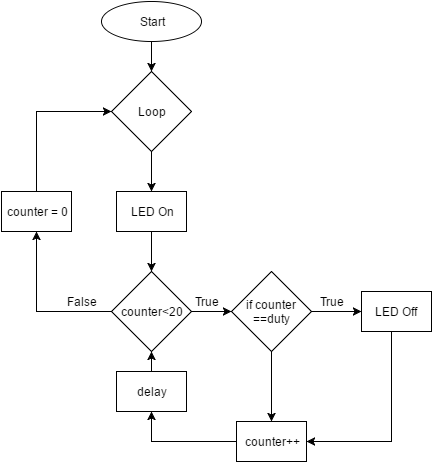

The diagram above was exported from draw.io. Its source (the exported page's mxGraphModel, read from the mxfile embedded in the PNG):
<mxGraphModel dx="786" dy="713" grid="1" gridSize="10" guides="1" tooltips="1" connect="1" arrows="1" fold="1" page="1" pageScale="1" pageWidth="826" pageHeight="1169" background="#ffffff" math="0" shadow="0">
  <root>
    <mxCell id="0" />
    <mxCell id="1" parent="0" />
    <mxCell id="4" value="" style="edgeStyle=orthogonalEdgeStyle;rounded=0;html=1;jettySize=auto;orthogonalLoop=1;" edge="1" parent="1" source="2" target="3">
      <mxGeometry relative="1" as="geometry" />
    </mxCell>
    <mxCell id="2" value="Start" style="ellipse;whiteSpace=wrap;html=1;" vertex="1" parent="1">
      <mxGeometry x="210" y="110" width="100" height="40" as="geometry" />
    </mxCell>
    <mxCell id="6" value="" style="edgeStyle=orthogonalEdgeStyle;rounded=0;html=1;jettySize=auto;orthogonalLoop=1;entryX=0.5;entryY=0;" edge="1" parent="1" source="3" target="30">
      <mxGeometry relative="1" as="geometry">
        <mxPoint x="260" y="290" as="targetPoint" />
        <Array as="points" />
      </mxGeometry>
    </mxCell>
    <mxCell id="3" value="Loop" style="rhombus;whiteSpace=wrap;html=1;" vertex="1" parent="1">
      <mxGeometry x="220" y="180" width="80" height="80" as="geometry" />
    </mxCell>
    <mxCell id="8" value="" style="edgeStyle=orthogonalEdgeStyle;rounded=0;html=1;jettySize=auto;orthogonalLoop=1;exitX=0.5;exitY=1;" edge="1" parent="1" source="30" target="7">
      <mxGeometry relative="1" as="geometry">
        <mxPoint x="260" y="350" as="sourcePoint" />
        <Array as="points" />
      </mxGeometry>
    </mxCell>
    <mxCell id="16" style="edgeStyle=orthogonalEdgeStyle;rounded=0;html=1;exitX=1;exitY=0.5;entryX=0;entryY=0.5;jettySize=auto;orthogonalLoop=1;" edge="1" parent="1" source="7" target="15">
      <mxGeometry relative="1" as="geometry" />
    </mxCell>
    <mxCell id="32" style="edgeStyle=orthogonalEdgeStyle;rounded=0;html=1;exitX=0;exitY=0.5;entryX=0.5;entryY=1;jettySize=auto;orthogonalLoop=1;" edge="1" parent="1" source="7" target="31">
      <mxGeometry relative="1" as="geometry" />
    </mxCell>
    <mxCell id="7" value="&lt;div&gt;counter&amp;lt;20&lt;/div&gt;" style="rhombus;whiteSpace=wrap;html=1;" vertex="1" parent="1">
      <mxGeometry x="220" y="380" width="80" height="80" as="geometry" />
    </mxCell>
    <mxCell id="24" style="edgeStyle=orthogonalEdgeStyle;rounded=0;html=1;jettySize=auto;orthogonalLoop=1;entryX=0.5;entryY=1;" edge="1" parent="1" source="12" target="25">
      <mxGeometry relative="1" as="geometry">
        <mxPoint x="310" y="550" as="targetPoint" />
        <Array as="points">
          <mxPoint x="260" y="550" />
        </Array>
      </mxGeometry>
    </mxCell>
    <mxCell id="12" value="counter++" style="whiteSpace=wrap;html=1;" vertex="1" parent="1">
      <mxGeometry x="345" y="530" width="70" height="40" as="geometry" />
    </mxCell>
    <mxCell id="19" value="" style="edgeStyle=orthogonalEdgeStyle;rounded=0;html=1;jettySize=auto;orthogonalLoop=1;" edge="1" parent="1" source="15" target="18">
      <mxGeometry relative="1" as="geometry" />
    </mxCell>
    <mxCell id="21" style="edgeStyle=orthogonalEdgeStyle;rounded=0;html=1;entryX=0.5;entryY=0;jettySize=auto;orthogonalLoop=1;" edge="1" parent="1" source="15" target="12">
      <mxGeometry relative="1" as="geometry" />
    </mxCell>
    <mxCell id="15" value="if counter ==duty" style="rhombus;whiteSpace=wrap;html=1;" vertex="1" parent="1">
      <mxGeometry x="340" y="380" width="80" height="80" as="geometry" />
    </mxCell>
    <mxCell id="23" style="edgeStyle=orthogonalEdgeStyle;rounded=0;html=1;entryX=1;entryY=0.5;jettySize=auto;orthogonalLoop=1;" edge="1" parent="1" source="18" target="12">
      <mxGeometry relative="1" as="geometry">
        <Array as="points">
          <mxPoint x="500" y="550" />
        </Array>
      </mxGeometry>
    </mxCell>
    <mxCell id="18" value="LED Off" style="whiteSpace=wrap;html=1;" vertex="1" parent="1">
      <mxGeometry x="470" y="400" width="70" height="40" as="geometry" />
    </mxCell>
    <mxCell id="20" value="True" style="text;html=1;strokeColor=none;fillColor=none;align=center;verticalAlign=middle;whiteSpace=wrap;" vertex="1" parent="1">
      <mxGeometry x="420" y="400" width="40" height="20" as="geometry" />
    </mxCell>
    <mxCell id="26" style="edgeStyle=orthogonalEdgeStyle;rounded=0;html=1;exitX=0.5;exitY=0;entryX=0.5;entryY=1;jettySize=auto;orthogonalLoop=1;" edge="1" parent="1" source="25" target="7">
      <mxGeometry relative="1" as="geometry" />
    </mxCell>
    <mxCell id="25" value="delay" style="whiteSpace=wrap;html=1;" vertex="1" parent="1">
      <mxGeometry x="225" y="480" width="70" height="40" as="geometry" />
    </mxCell>
    <mxCell id="27" value="True" style="text;html=1;strokeColor=none;fillColor=none;align=center;verticalAlign=middle;whiteSpace=wrap;" vertex="1" parent="1">
      <mxGeometry x="295" y="400" width="40" height="20" as="geometry" />
    </mxCell>
    <mxCell id="29" value="False" style="text;html=1;strokeColor=none;fillColor=none;align=center;verticalAlign=middle;whiteSpace=wrap;" vertex="1" parent="1">
      <mxGeometry x="170" y="400" width="40" height="20" as="geometry" />
    </mxCell>
    <mxCell id="30" value="LED On" style="whiteSpace=wrap;html=1;" vertex="1" parent="1">
      <mxGeometry x="225" y="300" width="70" height="40" as="geometry" />
    </mxCell>
    <mxCell id="33" style="edgeStyle=orthogonalEdgeStyle;rounded=0;html=1;exitX=0.5;exitY=0;entryX=0;entryY=0.5;jettySize=auto;orthogonalLoop=1;" edge="1" parent="1" source="31" target="3">
      <mxGeometry relative="1" as="geometry" />
    </mxCell>
    <mxCell id="31" value="counter = 0" style="whiteSpace=wrap;html=1;" vertex="1" parent="1">
      <mxGeometry x="110" y="300" width="70" height="40" as="geometry" />
    </mxCell>
    <mxCell id="34" value="&lt;br class=&quot;Apple-interchange-newline&quot;&gt;" style="text;html=1;" vertex="1" parent="1">
      <mxGeometry x="250" y="420" width="30" height="30" as="geometry" />
    </mxCell>
  </root>
</mxGraphModel>